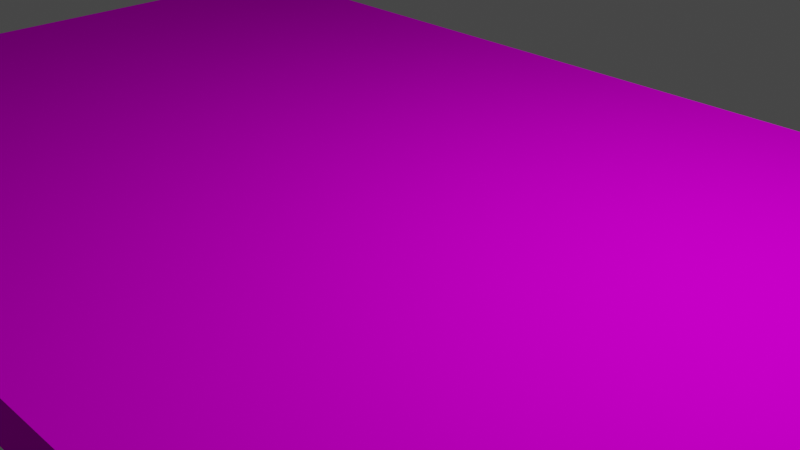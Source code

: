 # Source: sidewalkSlab.blend  (saved by Blender 3.6.11; exported with 4.5.12 LTS)
import bpy
from mathutils import Matrix  # noqa: F401  (used for matrix-valued properties, if any)

bpy.ops.wm.read_factory_settings(use_empty=True)
scene = bpy.context.scene
scene.name = 'Scene'

# ---- collections
col_collection = bpy.data.collections.new('Collection'); scene.collection.children.link(col_collection)

# ---- images (referenced by path relative to the original .blend; pixels are not part of the script)
import os
ASSET_DIR = os.environ.get("B2B_ASSET_DIR", "")  # directory of the original .blend (textures are referenced by path, not embedded)
HERE = os.path.dirname(os.path.abspath(__file__))  # packed textures are extracted next to this script under _unpacked/

def load_image(name, relpath, width, height, colorspace="sRGB"):
    """Load a texture the original file referenced (path relative to the .blend, or extracted next to this script)."""
    p = next((c for c in (os.path.join(HERE, relpath), os.path.join(ASSET_DIR, relpath)) if relpath and os.path.exists(c)), "")
    if p:
        img = bpy.data.images.load(p, check_existing=True)
        img.name = name
    else:  # same state as the original file: an image datablock whose file is absent (Cycles renders it pink)
        img = bpy.data.images.new(name, width, height)
        img.source = "FILE"
        img.filepath = "//" + (relpath or name)
    img.colorspace_settings.name = colorspace
    return img
img_screenshot_2024_04_17_at_3_05_42_pm_png = load_image('Screenshot 2024-04-17 at 3.05.42\u202fPM.png', 'Screenshot 2024-04-17 at 3.05.42\u202fPM.png', 1024, 1024, 'sRGB')

# ---- materials (node trees are filled in below, after node groups)
mat_material = bpy.data.materials.new('Material')
mat_material.alpha_threshold = 0.0
mat_material.use_transparent_shadow = False
mat_material.roughness = 0.5
mat_material.line_color = (0.0, 0.0, 0.0, 1.0)

# ---- material node trees
mat_material.use_nodes = True; mat_material.node_tree.nodes.clear()
_N = mat_material.node_tree.nodes; _L = mat_material.node_tree.links
n0 = _N.new('ShaderNodeOutputMaterial'); n0.name = 'Material Output'; n0.location = (300, 300)
n1 = _N.new('ShaderNodeBsdfPrincipled'); n1.name = 'Principled BSDF'; n1.location = (10, 300)
n1.distribution = 'GGX'
n1.subsurface_method = 'RANDOM_WALK_SKIN'
n1.inputs[3].default_value = 1.45
n1.inputs[13].default_value = 0.0
n1.inputs[27].default_value = (0.0, 0.0, 0.0, 1.0)
n1.inputs[28].default_value = 1.0
n2 = _N.new('ShaderNodeTexImage'); n2.name = 'Image Texture'; n2.location = (-283, 139)
n2.image = img_screenshot_2024_04_17_at_3_05_42_pm_png
_L.new(n1.outputs[0], n0.inputs[0])
_L.new(n2.outputs[0], n1.inputs[0])
n0.is_active_output = True

# ---- world
world_world = bpy.data.worlds.new('World'); scene.world = world_world
world_world.use_nodes = True; world_world.node_tree.nodes.clear()
_N = world_world.node_tree.nodes; _L = world_world.node_tree.links
n0 = _N.new('ShaderNodeOutputWorld'); n0.name = 'World Output'; n0.location = (300, 300)
n1 = _N.new('ShaderNodeBackground'); n1.name = 'Background'; n1.location = (10, 300)
n1.inputs[0].default_value = (0.05088, 0.05088, 0.05088, 1.0)
_L.new(n1.outputs[0], n0.inputs[0])
n0.is_active_output = True
world_world.color = (0.05088, 0.05088, 0.05088)
world_world.use_sun_shadow = False
world_world.sun_shadow_jitter_overblur = 0.0

# ---- cameras
cam_camera = bpy.data.cameras.new('Camera')
cam_camera.clip_end = 100.0
cam_camera.ortho_scale = 7.314

# ---- lights
light_light = bpy.data.lights.new('Light', 'POINT')
light_light.transmission_factor = 0.0
light_light.energy = 1000.0
light_light.shadow_soft_size = 0.1
light_light.shadow_maximum_resolution = 0.006
light_light.use_absolute_resolution = True

# ---- meshes
me_cube = bpy.data.meshes.new('Cube')
me_cube.from_pydata([(1.0, 1.0, 1.0), (1.0, 1.0, -1.0), (1.0, -1.0, 1.0), (1.0, -1.0, -1.0), (-1.0, 1.0, 1.0), (-1.0, 1.0, -1.0), (-1.0, -1.0, 1.0), (-1.0, -1.0, -1.0)], [], [(0, 4, 6, 2), (3, 2, 6, 7), (7, 6, 4, 5), (5, 1, 3, 7), (1, 0, 2, 3), (5, 4, 0, 1)])
_uv = me_cube.uv_layers.new(name='UVMap')
_uv.uv.foreach_set('vector', [0.625, 0.5, 0.875, 0.5, 0.875, 0.75, 0.625, 0.75, 0.375, 0.75, 0.625, 0.75, 0.625, 1.0, 0.375, 1.0, 0.375, 0.0, 0.625, 0.0, 0.625, 0.25, 0.375, 0.25, 0.125, 0.5, 0.375, 0.5, 0.375, 0.75, 0.125, 0.75, 0.375, 0.5, 0.625, 0.5, 0.625, 0.75, 0.375, 0.75, 0.375, 0.25, 0.625, 0.25, 0.625, 0.5, 0.375, 0.5])
me_cube.materials.append(mat_material)
me_cube.use_mirror_vertex_groups = False
me_cube.update()

# ---- objects
ob_cube = bpy.data.objects.new('Cube', me_cube)
ob_light = bpy.data.objects.new('Light', light_light)
ob_camera = bpy.data.objects.new('Camera', cam_camera)

# ---- transforms, parenting, visibility, modifiers, constraints
ob_cube.location = (0.0, 0.0, 0.0)
ob_cube.scale = (8.001, 4.485, 0.2687)
ob_cube.lock_rotations_4d = False
ob_cube.empty_display_type = 'ARROWS'
ob_cube.lineart.crease_threshold = 0.0
ob_light.location = (4.076, 1.005, 5.904)
ob_light.rotation_euler = (0.6503, 0.05522, 1.866)
ob_light.lock_rotations_4d = False
ob_light.empty_display_type = 'ARROWS'
ob_light.color = (0.0, 0.0, 0.0, 0.0)
ob_light.lineart.crease_threshold = 0.0
ob_camera.location = (7.359, -6.926, 4.958)
ob_camera.rotation_euler = (1.109, 0.0, 0.8149)
ob_camera.lock_rotations_4d = False
ob_camera.empty_display_type = 'ARROWS'
ob_camera.color = (0.0, 0.0, 0.0, 0.0)
ob_camera.display_type = 'WIRE'
ob_camera.lineart.crease_threshold = 0.0

# ---- collection membership
col_collection.objects.link(ob_cube)
col_collection.objects.link(ob_light)
col_collection.objects.link(ob_camera)

# ---- scene / render settings (as saved in the file)
scene.camera = ob_camera
scene.frame_start = 1; scene.frame_end = 250; scene.frame_set(1)
scene.render.engine = 'BLENDER_EEVEE_NEXT'
scene.cycles.sampling_pattern = 'TABULATED_SOBOL'
scene.view_settings.view_transform = 'Filmic'
bpy.context.view_layer.update()
